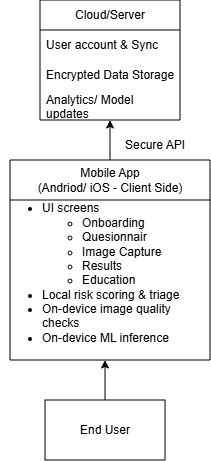

The diagram above was exported from draw.io. Its source (the exported page's mxGraphModel, read from the mxfile embedded in the PNG):
<mxGraphModel dx="815" dy="425" grid="1" gridSize="10" guides="1" tooltips="1" connect="1" arrows="1" fold="1" page="1" pageScale="1" pageWidth="827" pageHeight="1169" math="0" shadow="0">
  <root>
    <mxCell id="0" />
    <mxCell id="1" parent="0" />
    <mxCell id="ndtXHdOVVkzxMe8BR0IG-1" parent="1" style="swimlane;fontStyle=0;childLayout=stackLayout;horizontal=1;startSize=30;horizontalStack=0;resizeParent=1;resizeParentMax=0;resizeLast=0;collapsible=1;marginBottom=0;whiteSpace=wrap;html=1;" value="Cloud/Server" vertex="1">
      <mxGeometry height="120" width="140" x="110" y="80" as="geometry">
        <mxRectangle height="30" width="110" x="80" y="80" as="alternateBounds" />
      </mxGeometry>
    </mxCell>
    <mxCell id="ndtXHdOVVkzxMe8BR0IG-2" parent="ndtXHdOVVkzxMe8BR0IG-1" style="text;strokeColor=none;fillColor=none;align=left;verticalAlign=middle;spacingLeft=4;spacingRight=4;overflow=hidden;points=[[0,0.5],[1,0.5]];portConstraint=eastwest;rotatable=0;whiteSpace=wrap;html=1;" value="User account &amp;amp; Sync" vertex="1">
      <mxGeometry height="30" width="140" y="30" as="geometry" />
    </mxCell>
    <mxCell id="ndtXHdOVVkzxMe8BR0IG-3" parent="ndtXHdOVVkzxMe8BR0IG-1" style="text;strokeColor=none;fillColor=none;align=left;verticalAlign=middle;spacingLeft=4;spacingRight=4;overflow=hidden;points=[[0,0.5],[1,0.5]];portConstraint=eastwest;rotatable=0;whiteSpace=wrap;html=1;" value="Encrypted Data Storage" vertex="1">
      <mxGeometry height="30" width="140" y="60" as="geometry" />
    </mxCell>
    <mxCell id="ndtXHdOVVkzxMe8BR0IG-4" parent="ndtXHdOVVkzxMe8BR0IG-1" style="text;strokeColor=none;fillColor=none;align=left;verticalAlign=middle;spacingLeft=4;spacingRight=4;overflow=hidden;points=[[0,0.5],[1,0.5]];portConstraint=eastwest;rotatable=0;whiteSpace=wrap;html=1;" value="Analytics/ Model updates" vertex="1">
      <mxGeometry height="30" width="140" y="90" as="geometry" />
    </mxCell>
    <mxCell id="ndtXHdOVVkzxMe8BR0IG-10" edge="1" parent="1" source="ndtXHdOVVkzxMe8BR0IG-8" style="edgeStyle=orthogonalEdgeStyle;rounded=0;orthogonalLoop=1;jettySize=auto;html=1;" value="">
      <mxGeometry relative="1" as="geometry">
        <mxPoint x="180" y="200" as="targetPoint" />
      </mxGeometry>
    </mxCell>
    <mxCell id="ndtXHdOVVkzxMe8BR0IG-8" parent="1" style="swimlane;whiteSpace=wrap;html=1;startSize=40;" value="&lt;span style=&quot;font-weight: normal;&quot;&gt;Mobile App&lt;/span&gt;&lt;div&gt;&lt;span style=&quot;font-weight: normal;&quot;&gt;(Andriod/ iOS - Client Side)&lt;/span&gt;&lt;/div&gt;" vertex="1">
      <mxGeometry height="200" width="200" x="80" y="240" as="geometry" />
    </mxCell>
    <mxCell id="ndtXHdOVVkzxMe8BR0IG-9" parent="ndtXHdOVVkzxMe8BR0IG-8" style="text;html=1;whiteSpace=wrap;strokeColor=none;fillColor=none;align=left;verticalAlign=middle;rounded=0;" value="&lt;ul&gt;&lt;li&gt;&lt;span style=&quot;background-color: transparent; color: light-dark(rgb(0, 0, 0), rgb(255, 255, 255));&quot;&gt;UI screens&lt;/span&gt;&lt;/li&gt;&lt;ul&gt;&lt;li&gt;Onboarding&lt;/li&gt;&lt;li&gt;Quesionnair&lt;/li&gt;&lt;li&gt;Image Capture&lt;/li&gt;&lt;li&gt;Results&lt;/li&gt;&lt;li&gt;Education&lt;/li&gt;&lt;/ul&gt;&lt;li&gt;&lt;span style=&quot;background-color: transparent; color: light-dark(rgb(0, 0, 0), rgb(255, 255, 255));&quot;&gt;Local risk scoring &amp;amp; triage&lt;/span&gt;&lt;/li&gt;&lt;li&gt;&lt;span style=&quot;background-color: transparent; color: light-dark(rgb(0, 0, 0), rgb(255, 255, 255));&quot;&gt;On-device image quality checks&lt;/span&gt;&lt;/li&gt;&lt;li&gt;&lt;span style=&quot;background-color: transparent; color: light-dark(rgb(0, 0, 0), rgb(255, 255, 255));&quot;&gt;On-device ML inference&amp;nbsp;&lt;/span&gt;&lt;/li&gt;&lt;/ul&gt;&lt;div&gt;&lt;div&gt;&lt;br&gt;&lt;/div&gt;&lt;/div&gt;" vertex="1">
      <mxGeometry height="160" width="210" x="-10" y="40" as="geometry" />
    </mxCell>
    <mxCell id="ndtXHdOVVkzxMe8BR0IG-11" parent="1" style="text;html=1;whiteSpace=wrap;strokeColor=none;fillColor=none;align=center;verticalAlign=middle;rounded=0;" value="Secure API" vertex="1">
      <mxGeometry height="30" width="90" x="180" y="210" as="geometry" />
    </mxCell>
    <mxCell id="ndtXHdOVVkzxMe8BR0IG-13" edge="1" parent="1" source="ndtXHdOVVkzxMe8BR0IG-12" style="edgeStyle=orthogonalEdgeStyle;rounded=0;orthogonalLoop=1;jettySize=auto;html=1;entryX=0.5;entryY=1;entryDx=0;entryDy=0;" target="ndtXHdOVVkzxMe8BR0IG-9" value="">
      <mxGeometry relative="1" as="geometry">
        <mxPoint x="350" y="480" as="targetPoint" />
      </mxGeometry>
    </mxCell>
    <mxCell id="ndtXHdOVVkzxMe8BR0IG-12" parent="1" style="rounded=0;whiteSpace=wrap;html=1;" value="End User" vertex="1">
      <mxGeometry height="60" width="120" x="115" y="480" as="geometry" />
    </mxCell>
  </root>
</mxGraphModel>